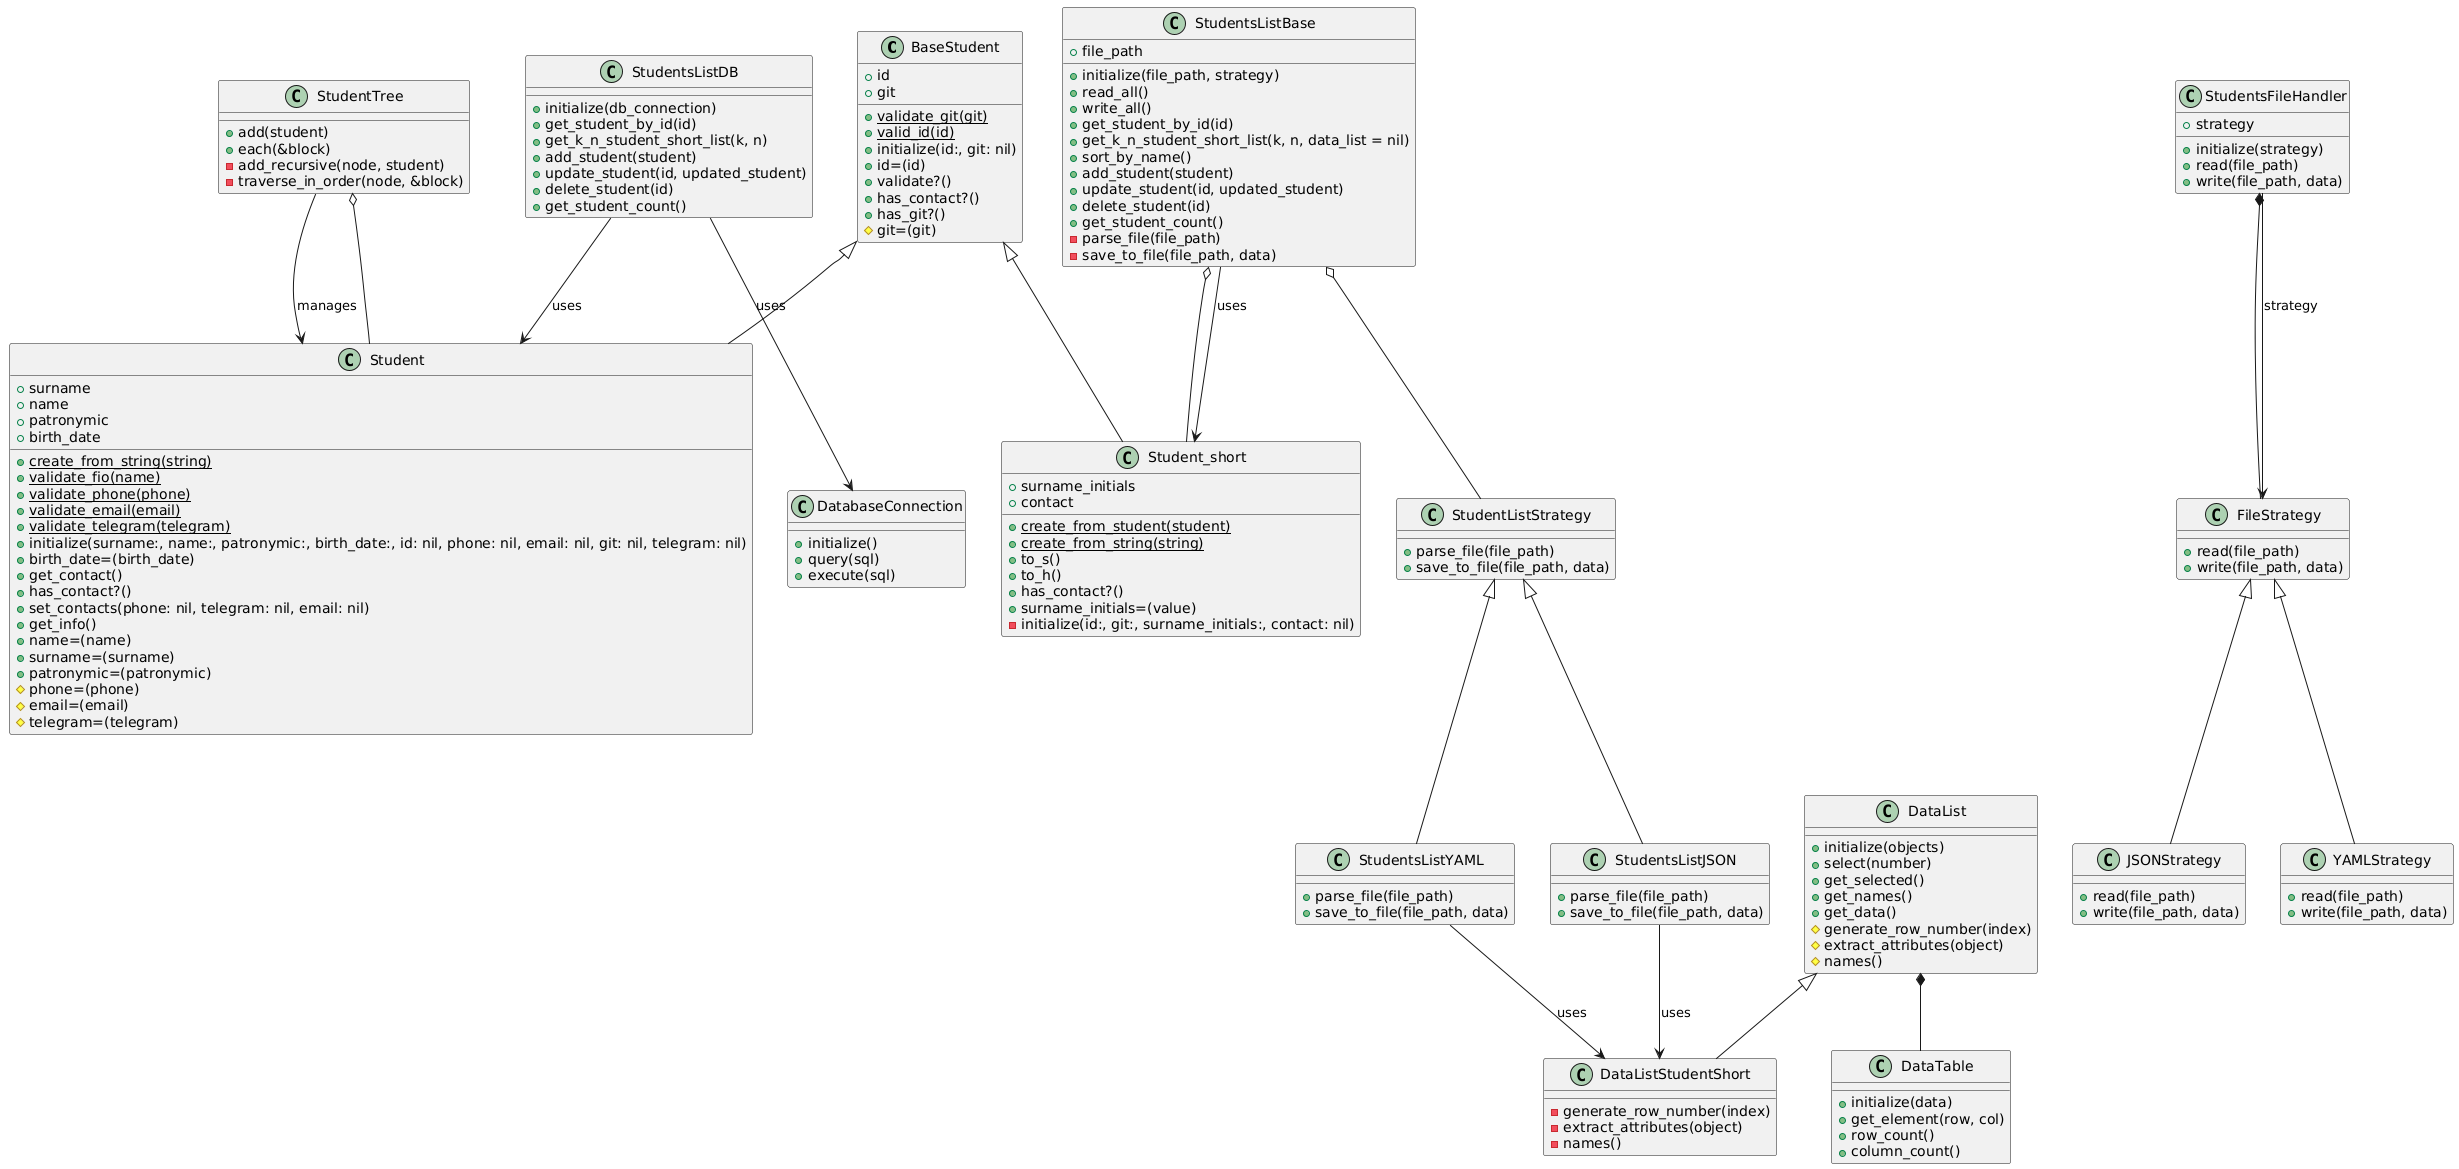

The diagram above was rendered by PlantUML. Its source (embedded in the PNG):
@startuml
class BaseStudent {
  +{static} validate_git(git)
  +{static} valid_id(id)
  +id
  +git
  +initialize(id:, git: nil)
  +id=(id)
  +validate?()
  +has_contact?()
  +has_git?()
  #git=(git)
}

class Student {
  +{static} create_from_string(string)
  +{static} validate_fio(name)
  +{static} validate_phone(phone)
  +{static} validate_email(email)
  +{static} validate_telegram(telegram)
  +surname
  +name
  +patronymic
  +birth_date
  +initialize(surname:, name:, patronymic:, birth_date:, id: nil, phone: nil, email: nil, git: nil, telegram: nil)
  +birth_date=(birth_date)
  +get_contact()
  +has_contact?()
  +set_contacts(phone: nil, telegram: nil, email: nil)
  +get_info()
  +name=(name)
  +surname=(surname)
  +patronymic=(patronymic)
  #phone=(phone)
  #email=(email)
  #telegram=(telegram)
}

class Student_short {
  +{static} create_from_student(student)
  +{static} create_from_string(string)
  +surname_initials
  +contact
  +to_s()
  +to_h()
  +has_contact?()
  +surname_initials=(value)
  -initialize(id:, git:, surname_initials:, contact: nil)
}

class StudentTree {
  +add(student)
  +each(&block)
  -add_recursive(node, student)
  -traverse_in_order(node, &block)
}

class StudentsListBase {
  +file_path
  +initialize(file_path, strategy)
  +read_all()
  +write_all()
  +get_student_by_id(id)
  +get_k_n_student_short_list(k, n, data_list = nil)
  +sort_by_name()
  +add_student(student)
  +update_student(id, updated_student)
  +delete_student(id)
  +get_student_count()
  -parse_file(file_path)
  -save_to_file(file_path, data)
}

class StudentListStrategy {
  +parse_file(file_path)
  +save_to_file(file_path, data)
}

class StudentsListJSON {
  +parse_file(file_path)
  +save_to_file(file_path, data)
}

class StudentsListYAML {
  +parse_file(file_path)
  +save_to_file(file_path, data)
}

class DataList {
  +initialize(objects)
  +select(number)
  +get_selected()
  +get_names()
  +get_data()
  #generate_row_number(index)
  #extract_attributes(object)
  #names()
}

class DataListStudentShort {
  -generate_row_number(index)
  -extract_attributes(object)
  -names()
}

class DataTable {
  +initialize(data)
  +get_element(row, col)
  +row_count()
  +column_count()
}

class FileStrategy {
  +read(file_path)
  +write(file_path, data)
}

class JSONStrategy {
  +read(file_path)
  +write(file_path, data)
}

class YAMLStrategy {
  +read(file_path)
  +write(file_path, data)
}

class StudentsFileHandler {
  +strategy
  +initialize(strategy)
  +read(file_path)
  +write(file_path, data)
}

class DatabaseConnection {
  +initialize()
  +query(sql)
  +execute(sql)
}

class StudentsListDB {
  +initialize(db_connection)
  +get_student_by_id(id)
  +get_k_n_student_short_list(k, n)
  +add_student(student)
  +update_student(id, updated_student)
  +delete_student(id)
  +get_student_count()
}

BaseStudent <|-- Student
BaseStudent <|-- Student_short
StudentsListBase o-- StudentListStrategy
StudentListStrategy <|-- StudentsListJSON
StudentListStrategy <|-- StudentsListYAML
FileStrategy <|-- JSONStrategy
FileStrategy <|-- YAMLStrategy
DataList <|-- DataListStudentShort

StudentTree o-- Student
StudentsListBase o-- Student_short
DataList *-- DataTable
StudentsFileHandler *-- FileStrategy

StudentsListBase --> Student_short : uses
StudentsListJSON --> DataListStudentShort : uses
StudentsListYAML --> DataListStudentShort : uses
StudentTree --> Student : manages
StudentsFileHandler --> FileStrategy : strategy

StudentsListDB --> DatabaseConnection : uses
StudentsListDB --> Student : uses
@enduml